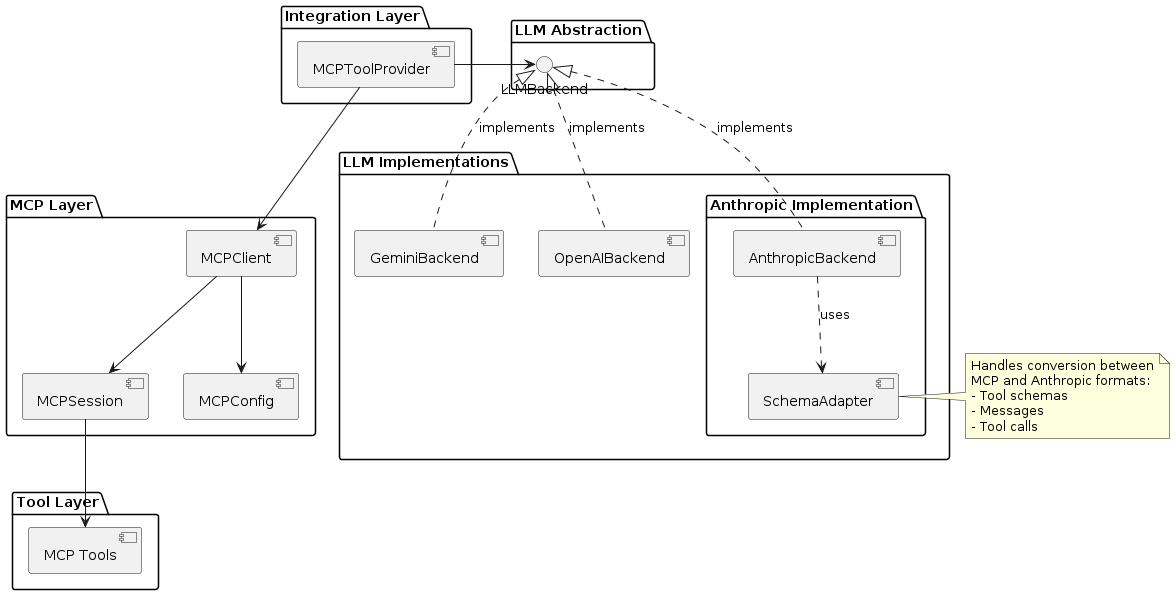

The diagram above was rendered by PlantUML. Its source (embedded in the PNG):
@startuml
package "MCP Layer" {
    [MCPClient] as MCP
    [MCPSession] as Session
    [MCPConfig] as Config
    MCP --> Session
    MCP --> Config
}

package "LLM Abstraction" {
    interface "LLMBackend" as LLMBackend
    
}

package "LLM Implementations" {
    [GeminiBackend] as Gemini
    [OpenAIBackend] as OpenAI
    
    package "Anthropic Implementation" {
        [AnthropicBackend] as Anthropic
        [SchemaAdapter] as Adapter
        Anthropic ..> Adapter : uses
    }
    
    Gemini .up.|> LLMBackend : implements
    OpenAI .up.|> LLMBackend : implements
    Anthropic .up.|> LLMBackend : implements
}

package "Integration Layer" {
    [MCPToolProvider] as Provider
    Provider --> MCP
    Provider -right-> LLMBackend
}

package "Tool Layer" {
    [MCP Tools] as Tools
    Session --> Tools
}

note right of Adapter
  Handles conversion between
  MCP and Anthropic formats:
  - Tool schemas
  - Messages
  - Tool calls
end note
@enduml